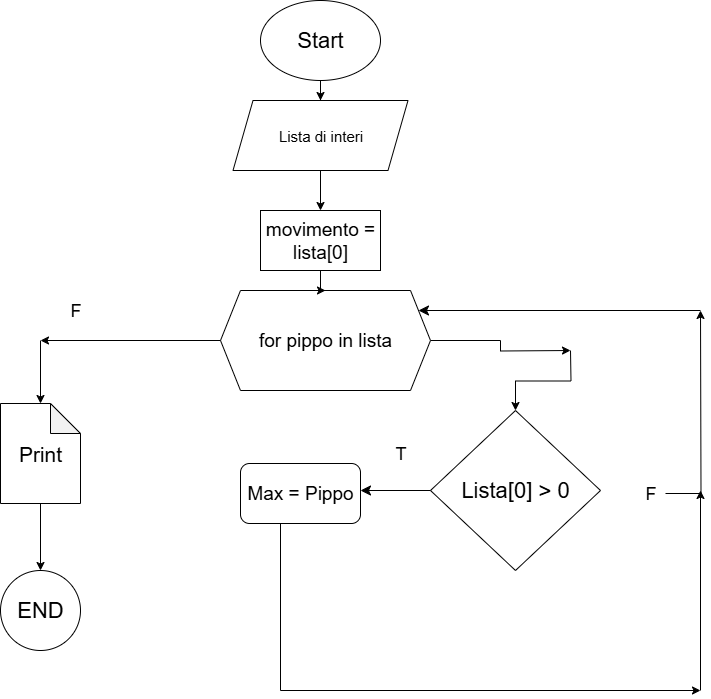

The diagram above was exported from draw.io. Its source (the exported page's mxGraphModel, read from the mxfile embedded in the PNG):
<mxGraphModel dx="1034" dy="666" grid="1" gridSize="10" guides="1" tooltips="1" connect="1" arrows="1" fold="1" page="1" pageScale="1" pageWidth="827" pageHeight="1169" math="0" shadow="0">
  <root>
    <mxCell id="0" />
    <mxCell id="1" parent="0" />
    <mxCell id="ORBxSNfnFE8lXFd9xUJo-8" style="edgeStyle=orthogonalEdgeStyle;rounded=0;orthogonalLoop=1;jettySize=auto;html=1;exitX=0.5;exitY=1;exitDx=0;exitDy=0;" edge="1" parent="1" source="ORBxSNfnFE8lXFd9xUJo-1" target="ORBxSNfnFE8lXFd9xUJo-2">
      <mxGeometry relative="1" as="geometry" />
    </mxCell>
    <mxCell id="ORBxSNfnFE8lXFd9xUJo-1" value="&lt;font style=&quot;font-size: 22px;&quot;&gt;Start&lt;/font&gt;" style="ellipse;whiteSpace=wrap;html=1;" vertex="1" parent="1">
      <mxGeometry x="340" y="30" width="120" height="80" as="geometry" />
    </mxCell>
    <mxCell id="ORBxSNfnFE8lXFd9xUJo-9" value="" style="edgeStyle=orthogonalEdgeStyle;rounded=0;orthogonalLoop=1;jettySize=auto;html=1;" edge="1" parent="1" source="ORBxSNfnFE8lXFd9xUJo-2" target="ORBxSNfnFE8lXFd9xUJo-4">
      <mxGeometry relative="1" as="geometry" />
    </mxCell>
    <mxCell id="ORBxSNfnFE8lXFd9xUJo-2" value="&lt;font style=&quot;font-size: 15px;&quot;&gt;Lista di interi&lt;/font&gt;" style="shape=parallelogram;perimeter=parallelogramPerimeter;whiteSpace=wrap;html=1;fixedSize=1;" vertex="1" parent="1">
      <mxGeometry x="312.5" y="130" width="175" height="70" as="geometry" />
    </mxCell>
    <mxCell id="ORBxSNfnFE8lXFd9xUJo-12" value="" style="edgeStyle=orthogonalEdgeStyle;rounded=0;orthogonalLoop=1;jettySize=auto;html=1;" edge="1" parent="1" source="ORBxSNfnFE8lXFd9xUJo-3">
      <mxGeometry relative="1" as="geometry">
        <mxPoint x="650" y="380" as="targetPoint" />
      </mxGeometry>
    </mxCell>
    <mxCell id="ORBxSNfnFE8lXFd9xUJo-3" value="&lt;font style=&quot;font-size: 19px;&quot;&gt;for pippo in lista&lt;/font&gt;" style="shape=hexagon;perimeter=hexagonPerimeter2;whiteSpace=wrap;html=1;fixedSize=1;" vertex="1" parent="1">
      <mxGeometry x="300" y="320" width="210" height="100" as="geometry" />
    </mxCell>
    <mxCell id="ORBxSNfnFE8lXFd9xUJo-10" value="" style="edgeStyle=orthogonalEdgeStyle;rounded=0;orthogonalLoop=1;jettySize=auto;html=1;" edge="1" parent="1" source="ORBxSNfnFE8lXFd9xUJo-4" target="ORBxSNfnFE8lXFd9xUJo-3">
      <mxGeometry relative="1" as="geometry" />
    </mxCell>
    <mxCell id="ORBxSNfnFE8lXFd9xUJo-4" value="&lt;font style=&quot;font-size: 19px;&quot;&gt;movimento = lista[0]&lt;/font&gt;" style="rounded=0;whiteSpace=wrap;html=1;" vertex="1" parent="1">
      <mxGeometry x="340" y="240" width="120" height="60" as="geometry" />
    </mxCell>
    <mxCell id="ORBxSNfnFE8lXFd9xUJo-5" value="&lt;font style=&quot;font-size: 22px;&quot;&gt;Lista[0] &amp;gt; 0&lt;/font&gt;" style="rhombus;whiteSpace=wrap;html=1;" vertex="1" parent="1">
      <mxGeometry x="510" y="440" width="170" height="160" as="geometry" />
    </mxCell>
    <mxCell id="ORBxSNfnFE8lXFd9xUJo-13" value="" style="edgeStyle=orthogonalEdgeStyle;rounded=0;orthogonalLoop=1;jettySize=auto;html=1;" edge="1" parent="1" target="ORBxSNfnFE8lXFd9xUJo-5">
      <mxGeometry relative="1" as="geometry">
        <mxPoint x="650" y="380" as="sourcePoint" />
      </mxGeometry>
    </mxCell>
    <mxCell id="ORBxSNfnFE8lXFd9xUJo-17" style="edgeStyle=orthogonalEdgeStyle;rounded=0;orthogonalLoop=1;jettySize=auto;html=1;" edge="1" parent="1" source="ORBxSNfnFE8lXFd9xUJo-16">
      <mxGeometry relative="1" as="geometry">
        <mxPoint x="780" y="340" as="targetPoint" />
      </mxGeometry>
    </mxCell>
    <mxCell id="ORBxSNfnFE8lXFd9xUJo-16" value="&lt;font style=&quot;font-size: 18px;&quot;&gt;F&lt;/font&gt;" style="text;html=1;align=center;verticalAlign=middle;resizable=0;points=[];autosize=1;strokeColor=none;fillColor=none;" vertex="1" parent="1">
      <mxGeometry x="715" y="503" width="30" height="40" as="geometry" />
    </mxCell>
    <mxCell id="ORBxSNfnFE8lXFd9xUJo-18" value="" style="edgeStyle=segmentEdgeStyle;endArrow=classic;html=1;curved=0;rounded=0;endSize=8;startSize=8;" edge="1" parent="1" target="ORBxSNfnFE8lXFd9xUJo-3">
      <mxGeometry width="50" height="50" relative="1" as="geometry">
        <mxPoint x="780" y="340" as="sourcePoint" />
        <mxPoint x="830" y="290" as="targetPoint" />
      </mxGeometry>
    </mxCell>
    <mxCell id="ORBxSNfnFE8lXFd9xUJo-19" value="" style="edgeStyle=segmentEdgeStyle;endArrow=classic;html=1;curved=0;rounded=0;endSize=8;startSize=8;" edge="1" parent="1">
      <mxGeometry width="50" height="50" relative="1" as="geometry">
        <mxPoint x="510" y="520" as="sourcePoint" />
        <mxPoint x="440" y="520" as="targetPoint" />
      </mxGeometry>
    </mxCell>
    <mxCell id="ORBxSNfnFE8lXFd9xUJo-20" value="&lt;font style=&quot;font-size: 18px;&quot;&gt;T&lt;/font&gt;" style="text;html=1;align=center;verticalAlign=middle;resizable=0;points=[];autosize=1;strokeColor=none;fillColor=none;" vertex="1" parent="1">
      <mxGeometry x="465" y="463" width="30" height="40" as="geometry" />
    </mxCell>
    <mxCell id="ORBxSNfnFE8lXFd9xUJo-21" value="&lt;font style=&quot;font-size: 19px;&quot;&gt;Max = Pippo&lt;/font&gt;" style="rounded=1;whiteSpace=wrap;html=1;" vertex="1" parent="1">
      <mxGeometry x="320" y="493" width="120" height="60" as="geometry" />
    </mxCell>
    <mxCell id="ORBxSNfnFE8lXFd9xUJo-22" value="" style="endArrow=classic;html=1;rounded=0;exitX=0.417;exitY=0.95;exitDx=0;exitDy=0;exitPerimeter=0;" edge="1" parent="1">
      <mxGeometry width="50" height="50" relative="1" as="geometry">
        <mxPoint x="359.99999999999994" y="553" as="sourcePoint" />
        <mxPoint x="780" y="720" as="targetPoint" />
        <Array as="points">
          <mxPoint x="360" y="720" />
        </Array>
      </mxGeometry>
    </mxCell>
    <mxCell id="ORBxSNfnFE8lXFd9xUJo-23" value="" style="endArrow=classic;html=1;rounded=0;" edge="1" parent="1">
      <mxGeometry width="50" height="50" relative="1" as="geometry">
        <mxPoint x="780" y="720" as="sourcePoint" />
        <mxPoint x="780" y="520" as="targetPoint" />
      </mxGeometry>
    </mxCell>
    <mxCell id="ORBxSNfnFE8lXFd9xUJo-24" value="" style="endArrow=classic;html=1;rounded=0;exitX=0;exitY=0.5;exitDx=0;exitDy=0;" edge="1" parent="1" source="ORBxSNfnFE8lXFd9xUJo-3">
      <mxGeometry width="50" height="50" relative="1" as="geometry">
        <mxPoint x="220" y="400" as="sourcePoint" />
        <mxPoint x="120" y="370" as="targetPoint" />
      </mxGeometry>
    </mxCell>
    <mxCell id="ORBxSNfnFE8lXFd9xUJo-25" value="&lt;font style=&quot;font-size: 18px;&quot;&gt;F&lt;/font&gt;" style="text;html=1;align=center;verticalAlign=middle;resizable=0;points=[];autosize=1;strokeColor=none;fillColor=none;" vertex="1" parent="1">
      <mxGeometry x="140" y="320" width="30" height="40" as="geometry" />
    </mxCell>
    <mxCell id="ORBxSNfnFE8lXFd9xUJo-27" value="&lt;font style=&quot;font-size: 21px;&quot;&gt;Print&lt;/font&gt;" style="shape=note;whiteSpace=wrap;html=1;backgroundOutline=1;darkOpacity=0.05;" vertex="1" parent="1">
      <mxGeometry x="80" y="433" width="80" height="100" as="geometry" />
    </mxCell>
    <mxCell id="ORBxSNfnFE8lXFd9xUJo-28" value="" style="endArrow=classic;html=1;rounded=0;" edge="1" parent="1" target="ORBxSNfnFE8lXFd9xUJo-27">
      <mxGeometry width="50" height="50" relative="1" as="geometry">
        <mxPoint x="120" y="370" as="sourcePoint" />
        <mxPoint x="120" y="330" as="targetPoint" />
      </mxGeometry>
    </mxCell>
    <mxCell id="ORBxSNfnFE8lXFd9xUJo-29" value="" style="endArrow=classic;html=1;rounded=0;exitX=0.5;exitY=1;exitDx=0;exitDy=0;exitPerimeter=0;" edge="1" parent="1" source="ORBxSNfnFE8lXFd9xUJo-27" target="ORBxSNfnFE8lXFd9xUJo-30">
      <mxGeometry width="50" height="50" relative="1" as="geometry">
        <mxPoint x="110" y="670" as="sourcePoint" />
        <mxPoint x="120" y="640" as="targetPoint" />
      </mxGeometry>
    </mxCell>
    <mxCell id="ORBxSNfnFE8lXFd9xUJo-30" value="&lt;font style=&quot;font-size: 22px;&quot;&gt;END&lt;/font&gt;" style="ellipse;whiteSpace=wrap;html=1;aspect=fixed;" vertex="1" parent="1">
      <mxGeometry x="80" y="600" width="80" height="80" as="geometry" />
    </mxCell>
  </root>
</mxGraphModel>